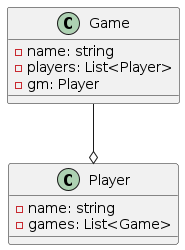

The diagram above was rendered by PlantUML. Its source (embedded in the PNG):
@startuml

class Player {
    -name: string
    -games: List<Game>
}

Game --o Player
class Game {
    -name: string
    -players: List<Player>
    -gm: Player
}

@enduml